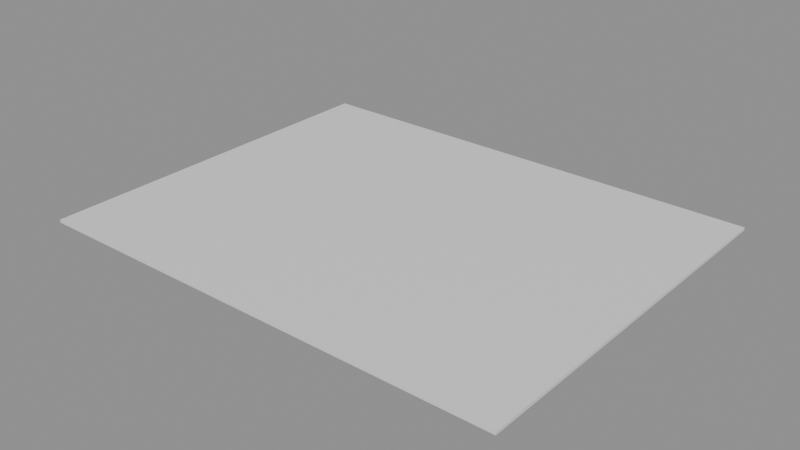 # Source: e1679_after.blend  (saved by Blender 5.2.44; exported with 4.5.12 LTS)
import bpy
from mathutils import Matrix  # noqa: F401  (used for matrix-valued properties, if any)

bpy.ops.wm.read_factory_settings(use_empty=True)
scene = bpy.context.scene
scene.name = 'Scene'

# ---- materials (node trees are filled in below, after node groups)
mat_concreto_piso = bpy.data.materials.new('Concreto_Piso')

# ---- material node trees
mat_concreto_piso.use_nodes = True; mat_concreto_piso.node_tree.nodes.clear()
_N = mat_concreto_piso.node_tree.nodes; _L = mat_concreto_piso.node_tree.links
n0 = _N.new('ShaderNodeBsdfPrincipled'); n0.name = 'Principled BSDF'; n0.location = (-200, 100)
n0.inputs[3].default_value = 1.45
n0.inputs[10].default_value = 0.005
n1 = _N.new('ShaderNodeOutputMaterial'); n1.name = 'Material Output'; n1.location = (200, 100)
_L.new(n0.outputs[0], n1.inputs[0])
n1.is_active_output = True

# ---- meshes
me_acera_mesh = bpy.data.meshes.new('Acera_mesh')
me_acera_mesh.from_pydata([(0.0, 0.0, 0.0), (24.0, 0.0, 0.0), (24.0, 19.0, 0.0), (0.0, 19.0, 0.0), (0.0, 0.0, 0.15), (24.0, 0.0, 0.15), (24.0, 19.0, 0.15), (0.0, 19.0, 0.15)], [], [(0, 3, 2, 1), (4, 5, 6, 7), (0, 1, 5, 4), (1, 2, 6, 5), (3, 0, 4, 7), (2, 3, 7, 6)])
me_acera_mesh.materials.append(mat_concreto_piso)
me_acera_mesh.update()

# ---- objects
ob_acera_solido = bpy.data.objects.new('Acera_Solido', me_acera_mesh)
ob_acera = bpy.data.objects.new('Acera', None)

# ---- transforms, parenting, visibility, modifiers, constraints
ob_acera_solido.parent = ob_acera
ob_acera_solido.location = (0.0, 0.0, 0.0)
ob_acera.location = (0.0, 0.0, -0.075)
ob_acera.empty_display_type = 'ARROWS'

# ---- collection membership
scene.collection.objects.link(ob_acera_solido)
scene.collection.objects.link(ob_acera)

# ---- scene / render settings (as saved in the file)
scene.frame_start = 1; scene.frame_end = 250; scene.frame_set(1)
scene.render.engine = 'BLENDER_EEVEE_NEXT'
scene.render.bake_bias = 0.0
scene.render.bake_samples = 0
scene.render.compositor_device = 'GPU'
scene.eevee.use_volume_custom_range = False
scene.eevee.fast_gi_thickness_near = 0.1
scene.eevee.fast_gi_thickness_far = 0.0
scene.eevee.ray_tracing_options.screen_trace_thickness = 0.1
bpy.context.view_layer.update()

# ---- added for rendering (the .blend has no active camera and no usable light): camera, sun + grey world if the file has none
cam_auto = bpy.data.cameras.new('AutoCamera')
cam_auto.lens = 50.0
cam_auto.sensor_width = 36.0
cam_auto.clip_end = 1000.0
ob_auto_camera = bpy.data.objects.new('AutoCamera', cam_auto)
scene.collection.objects.link(ob_auto_camera)
ob_auto_camera.location = (40.3219, -24.4863, 22.6575)
ob_auto_camera.rotation_euler = (1.09748, -7.21219e-08, 0.694738)
scene.camera = ob_auto_camera
light_auto_sun = bpy.data.lights.new('AutoSun', 'SUN')
light_auto_sun.energy = 3.0
light_auto_sun.angle = 0.0523599
ob_auto_sun = bpy.data.objects.new('AutoSun', light_auto_sun)
scene.collection.objects.link(ob_auto_sun)
ob_auto_sun.rotation_euler = (0.872665, 0.174533, 0.523599)
if scene.world is None:
    world_auto = bpy.data.worlds.new('AutoWorld')
    world_auto.color = (0.3, 0.3, 0.3)
    scene.world = world_auto
bpy.context.view_layer.update()
